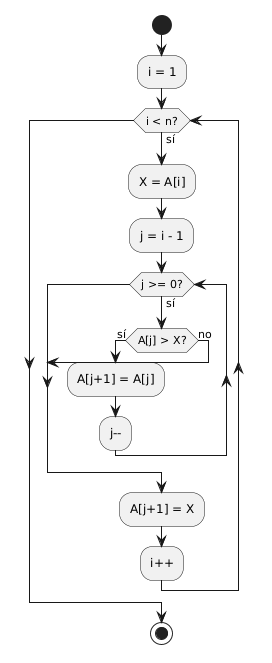

The diagram above was rendered by PlantUML. Its source (embedded in the PNG):
@startuml
start

:i = 1;

while (i < n?) is (sí)

    :X = A[i];
    :j = i - 1;

    while (j >= 0?) is (sí)
        if (A[j] > X?) then (sí)
            :A[j+1] = A[j];
            :j--;
        else (no)
            break
        endif
    endwhile

    :A[j+1] = X;
    :i++;

endwhile

stop
@enduml